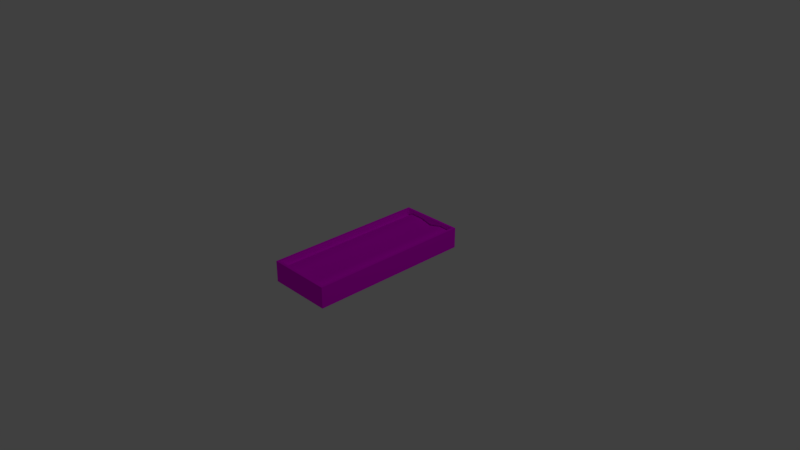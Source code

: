 # Source: wand_box2.blend  (saved by Blender 2.79.0; exported with 4.5.12 LTS)
import bpy
from mathutils import Matrix  # noqa: F401  (used for matrix-valued properties, if any)

bpy.ops.wm.read_factory_settings(use_empty=True)
scene = bpy.context.scene
scene.name = 'Scene'

# ---- collections
col_collection_1 = bpy.data.collections.new('Collection 1'); scene.collection.children.link(col_collection_1)

# ---- images (referenced by path relative to the original .blend; pixels are not part of the script)
import os
ASSET_DIR = os.environ.get("B2B_ASSET_DIR", "")  # directory of the original .blend (textures are referenced by path, not embedded)
HERE = os.path.dirname(os.path.abspath(__file__))  # packed textures are extracted next to this script under _unpacked/

def load_image(name, relpath, width, height, colorspace="sRGB"):
    """Load a texture the original file referenced (path relative to the .blend, or extracted next to this script)."""
    p = next((c for c in (os.path.join(HERE, relpath), os.path.join(ASSET_DIR, relpath)) if relpath and os.path.exists(c)), "")
    if p:
        img = bpy.data.images.load(p, check_existing=True)
        img.name = name
    else:  # same state as the original file: an image datablock whose file is absent (Cycles renders it pink)
        img = bpy.data.images.new(name, width, height)
        img.source = "FILE"
        img.filepath = "//" + (relpath or name)
    img.colorspace_settings.name = colorspace
    return img
img_box_velour_jpg = load_image('box_velour.jpg', 'box_velour.jpg', 1024, 1024, 'sRGB')

# ---- materials (node trees are filled in below, after node groups)
mat_box = bpy.data.materials.new('Box')
mat_box.alpha_threshold = 0.0
mat_box.roughness = 0.5
mat_box.line_color = (0.0, 0.0, 0.0, 1.0)

# ---- material node trees
mat_box.use_nodes = True; mat_box.node_tree.nodes.clear()
_N = mat_box.node_tree.nodes; _L = mat_box.node_tree.links
n0 = _N.new('ShaderNodeOutputMaterial'); n0.name = 'Material Output'; n0.location = (300, 300)
n1 = _N.new('ShaderNodeBsdfDiffuse'); n1.name = 'Diffuse BSDF'; n1.location = (42, 351)
n2 = _N.new('ShaderNodeTexImage'); n2.name = 'Image Texture'; n2.location = (-148, 435)
n2.width = 140
n2.image = img_box_velour_jpg
_L.new(n1.outputs[0], n0.inputs[0])
_L.new(n2.outputs[0], n1.inputs[0])
n0.is_active_output = True

# ---- world
world_world = bpy.data.worlds.new('World'); scene.world = world_world
world_world.color = (0.05088, 0.05088, 0.05088)
world_world.use_sun_shadow = False
world_world.sun_shadow_jitter_overblur = 0.0
world_world.cycles.sampling_method = 'MANUAL'

# ---- cameras
cam_camera = bpy.data.cameras.new('Camera')
cam_camera.clip_end = 100.0
cam_camera.lens = 35.0
cam_camera.sensor_width = 32.0
cam_camera.sensor_height = 18.0
cam_camera.ortho_scale = 7.314
cam_camera.dof.focus_distance = 0.0

# ---- lights
light_lamp = bpy.data.lights.new('Lamp', 'POINT')
light_lamp.transmission_factor = 0.0
light_lamp.cutoff_distance = 30.0
light_lamp.energy = 100.0
light_lamp.shadow_buffer_clip_start = 1.001
light_lamp.shadow_soft_size = 0.1
light_lamp.shadow_maximum_resolution = 0.006
light_lamp.use_absolute_resolution = True

# ---- meshes
me_cube = bpy.data.meshes.new('Cube')
me_cube.from_pydata([(0.4445, 1.132, -0.1439), (0.4445, -1.132, -0.1439), (-0.4445, -1.132, -0.1439), (-0.4445, 1.132, -0.1439), (0.4445, 1.132, 0.1439), (0.4445, -1.132, 0.1439), (-0.4445, -1.132, 0.1439), (-0.4445, 1.132, 0.1439), (0.4156, 1.103, -0.1151), (0.4156, -1.103, -0.1151), (-0.4156, -1.103, -0.1151), (-0.4156, 1.105, -0.1151), (0.4091, 1.097, 0.1439), (0.4091, -1.097, 0.1439), (-0.4091, -1.097, 0.1439), (-0.4091, 1.097, 0.1439), (-0.3304, -1.09, 0.08342), (-0.3304, 1.09, 0.08342), (0.3575, -1.09, 0.08342), (0.3575, 1.09, 0.08342), (0.4213, 1.09, 0.02786), (-0.4161, 1.09, 0.04215), (0.4213, -1.09, 0.02786), (-0.4161, -1.09, 0.04215), (0.019, 1.09, 0.03936), (0.019, -1.09, 0.03936), (0.1948, -1.09, 0.0855), (0.1948, 1.09, 0.0855), (-0.1557, 1.09, 0.07884), (-0.1557, -1.09, 0.07884), (-0.4124, -1.1, 0.01443)], [], [(0, 1, 2, 3), (0, 4, 5, 1), (1, 5, 6, 2), (2, 6, 7, 3), (4, 0, 3, 7), (8, 11, 10, 9), (8, 9, 13, 12), (9, 10, 30, 14, 13), (10, 11, 15, 14, 30), (12, 15, 11, 8), (5, 4, 12, 13), (4, 7, 15, 12), (6, 5, 13, 14), (7, 6, 14, 15), (26, 18, 19, 27), (18, 22, 20, 19), (23, 16, 17, 21), (29, 25, 24, 28), (25, 26, 27, 24), (16, 29, 28, 17)])
me_cube.polygons.foreach_set('use_smooth', [0, 0, 0, 0, 0, 0, 0, 0, 0, 0, 0, 0, 0, 0, 1, 1, 1, 1, 1, 1])
_uv = me_cube.uv_layers.new(name='UVMap')
_uv.uv.foreach_set('vector', [0.8619, 0.4935, 0.6551, 0.4104, 0.6967, 0.3787, 0.9125, 0.4695, 0.8619, 0.4935, 0.8608, 0.4876, 0.6292, 0.3952, 0.6551, 0.4104, 0.6551, 0.4104, 0.6292, 0.3952, 0.6915, 0.3814, 0.6967, 0.3787, 0.6967, 0.3787, 0.6915, 0.3814, 0.8954, 0.4734, 0.9125, 0.4695, 0.8608, 0.4876, 0.8619, 0.4935, 0.9125, 0.4695, 0.8954, 0.4734, 0.857, 0.4542, 0.8546, 0.4832, 0.6853, 0.4134, 0.6801, 0.3842, 0.857, 0.4542, 0.6801, 0.3842, 0.6579, 0.3863, 0.8614, 0.4649, 0.6801, 0.3842, 0.7755, 0.4935, 0.7755, 0.4936, 0.7755, 0.4936, 0.6579, 0.3863, 0.6853, 0.4134, 0.8546, 0.4832, 0.8723, 0.4821, 0.6853, 0.4038, 0.6361, 0.5641, 0.8614, 0.4649, 0.8723, 0.4821, 0.8546, 0.4832, 0.857, 0.4542, 0.6292, 0.3952, 0.8608, 0.4876, 0.8614, 0.4649, 0.6579, 0.3863, 0.8608, 0.4876, 0.8954, 0.4734, 0.8723, 0.4821, 0.8614, 0.4649, 0.6915, 0.3814, 0.6292, 0.3952, 0.6579, 0.3863, 0.6853, 0.4038, 0.8954, 0.4734, 0.6915, 0.3814, 0.6853, 0.4038, 0.8723, 0.4821, 0.01233, 0.122, 0.01233, 0.08593, 0.4949, 0.08593, 0.4949, 0.122, 0.01233, 0.08593, 0.01233, 0.0672, 0.4949, 0.0672, 0.4949, 0.08593, 0.01233, 0.2616, 0.01233, 0.2406, 0.4949, 0.2406, 0.4949, 0.2616, 0.01233, 0.2019, 0.01233, 0.1622, 0.4949, 0.1622, 0.4949, 0.2019, 0.01233, 0.1622, 0.01233, 0.122, 0.4949, 0.122, 0.4949, 0.1622, 0.01233, 0.2406, 0.01233, 0.2019, 0.4949, 0.2019, 0.4949, 0.2406])
me_cube.materials.append(mat_box)
me_cube.use_remesh_preserve_volume = False
me_cube.use_remesh_preserve_attributes = False
me_cube.use_mirror_vertex_groups = False
me_cube.update()

# ---- objects
ob_cube = bpy.data.objects.new('Cube', me_cube)
ob_lamp = bpy.data.objects.new('Lamp', light_lamp)
ob_camera = bpy.data.objects.new('Camera', cam_camera)

# ---- transforms, parenting, visibility, modifiers, constraints
ob_cube.location = (0.0, 0.0, 0.0)
ob_cube.lock_rotations_4d = False
ob_cube.empty_display_type = 'ARROWS'
ob_cube.lineart.crease_threshold = 0.0
ob_lamp.location = (4.076, 1.005, 5.904)
ob_lamp.rotation_euler = (0.6503, 0.05522, 1.866)
ob_lamp.lock_rotations_4d = False
ob_lamp.empty_display_type = 'ARROWS'
ob_lamp.color = (0.0, 0.0, 0.0, 0.0)
ob_lamp.lineart.crease_threshold = 0.0
ob_camera.location = (7.481, -6.508, 5.344)
ob_camera.rotation_euler = (1.109, 0.0, 0.8149)
ob_camera.lock_rotations_4d = False
ob_camera.empty_display_type = 'ARROWS'
ob_camera.color = (0.0, 0.0, 0.0, 0.0)
ob_camera.display_type = 'WIRE'
ob_camera.lineart.crease_threshold = 0.0

# ---- collection membership
col_collection_1.objects.link(ob_cube)
col_collection_1.objects.link(ob_lamp)
col_collection_1.objects.link(ob_camera)

# ---- scene / render settings (as saved in the file)
scene.camera = ob_camera
scene.frame_start = 1; scene.frame_end = 250; scene.frame_set(1)
scene.render.engine = 'CYCLES'
scene.render.resolution_percentage = 50
scene.render.dither_intensity = 0.0
scene.cycles.use_denoising = False
scene.cycles.samples = 128
scene.cycles.sampling_pattern = 'TABULATED_SOBOL'
scene.cycles.use_adaptive_sampling = False
scene.cycles.use_light_tree = False
scene.cycles.blur_glossy = 0.0
scene.cycles.sample_clamp_indirect = 0.0
scene.view_settings.view_transform = 'Standard'
bpy.context.view_layer.update()
